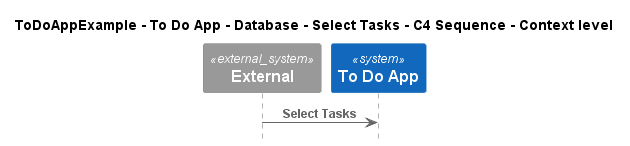

The diagram above was rendered by PlantUML. Its source (embedded in the PNG):
@startuml
!include ..\..\..\..\..\..\..\.c4s\C4_Sequence.puml

title ToDoAppExample - To Do App - Database - Select Tasks - C4 Sequence - Context level

System_Ext(C4InterFlow.SoftwareSystems.ExternalSystem, "External", "")
System(ToDoAppExample.SoftwareSystems.ToDoApp, "To Do App", "")

Rel(C4InterFlow.SoftwareSystems.ExternalSystem, ToDoAppExample.SoftwareSystems.ToDoApp, "Select Tasks")


@enduml